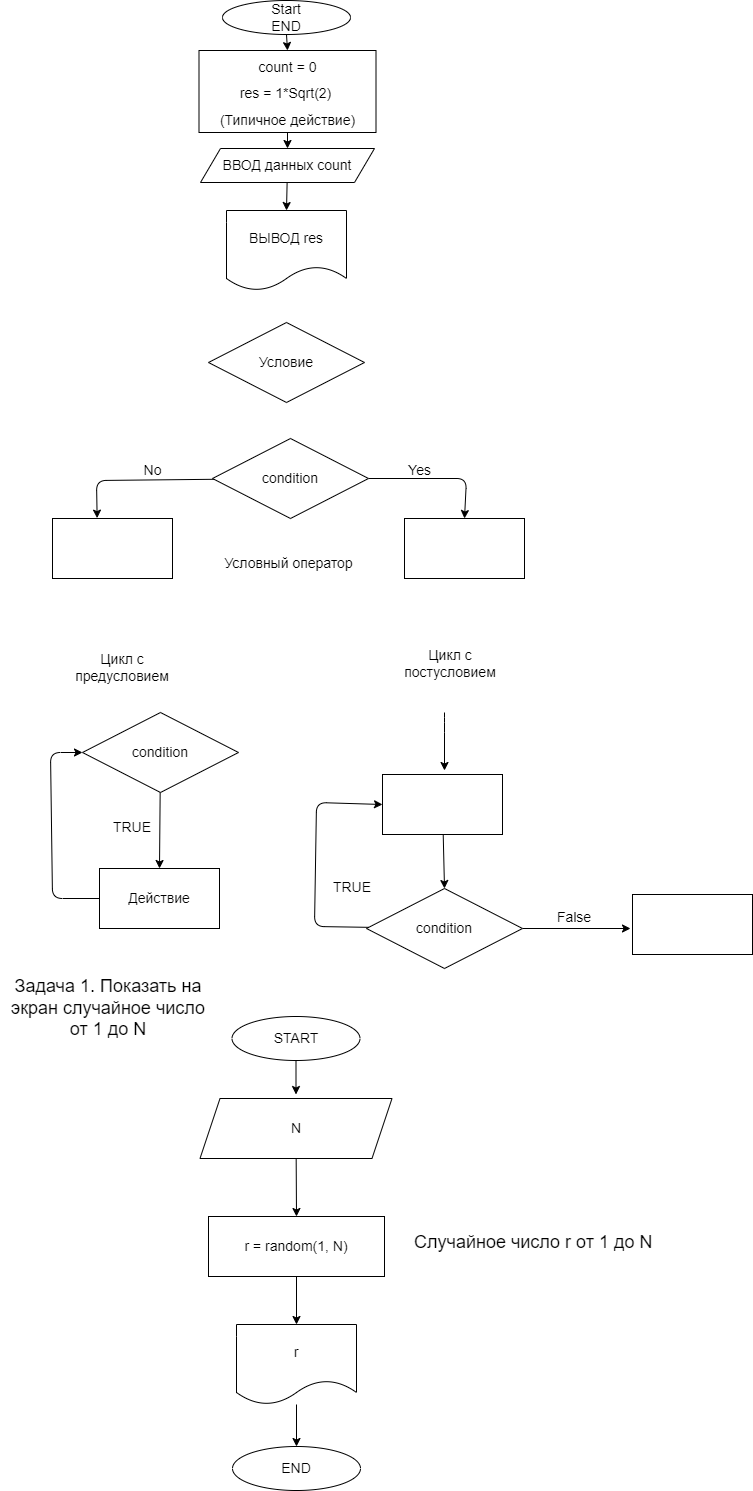

The diagram above was exported from draw.io. Its source (the exported page's mxGraphModel, read from the mxfile embedded in the PNG):
<mxGraphModel dx="752" dy="240" grid="1" gridSize="2" guides="1" tooltips="1" connect="1" arrows="1" fold="1" page="1" pageScale="1" pageWidth="827" pageHeight="1169" math="0" shadow="0">
  <root>
    <mxCell id="0" />
    <mxCell id="1" parent="0" />
    <mxCell id="6" value="" style="edgeStyle=none;html=1;fontSize=14;entryX=0.5;entryY=0;entryDx=0;entryDy=0;" edge="1" parent="1" source="2" target="4">
      <mxGeometry relative="1" as="geometry" />
    </mxCell>
    <mxCell id="2" value="&lt;font style=&quot;font-size: 14px&quot;&gt;Start&lt;br&gt;END&lt;br&gt;&lt;/font&gt;" style="ellipse;whiteSpace=wrap;html=1;" vertex="1" parent="1">
      <mxGeometry x="224" y="12" width="128" height="34" as="geometry" />
    </mxCell>
    <mxCell id="8" value="" style="edgeStyle=none;html=1;fontSize=14;" edge="1" parent="1" source="4" target="5">
      <mxGeometry relative="1" as="geometry" />
    </mxCell>
    <mxCell id="4" value="&lt;font style=&quot;font-size: 14px&quot;&gt;count = 0&lt;br&gt;res = 1*Sqrt(2)&amp;nbsp;&lt;br&gt;(Типичное действие)&lt;br&gt;&lt;/font&gt;" style="rounded=0;whiteSpace=wrap;html=1;fontSize=22;" vertex="1" parent="1">
      <mxGeometry x="200.5" y="62" width="177" height="82" as="geometry" />
    </mxCell>
    <mxCell id="10" style="edgeStyle=none;html=1;entryX=0.5;entryY=0;entryDx=0;entryDy=0;fontSize=14;" edge="1" parent="1" source="5" target="9">
      <mxGeometry relative="1" as="geometry" />
    </mxCell>
    <mxCell id="5" value="ВВОД данных count" style="shape=parallelogram;perimeter=parallelogramPerimeter;whiteSpace=wrap;html=1;fixedSize=1;fontSize=14;" vertex="1" parent="1">
      <mxGeometry x="202" y="160" width="174" height="34" as="geometry" />
    </mxCell>
    <mxCell id="9" value="ВЫВОД res" style="shape=document;whiteSpace=wrap;html=1;boundedLbl=1;fontSize=14;" vertex="1" parent="1">
      <mxGeometry x="228" y="222" width="120" height="80" as="geometry" />
    </mxCell>
    <mxCell id="11" value="Условие" style="rhombus;whiteSpace=wrap;html=1;fontSize=14;" vertex="1" parent="1">
      <mxGeometry x="210" y="334" width="156" height="80" as="geometry" />
    </mxCell>
    <mxCell id="15" style="edgeStyle=none;html=1;entryX=0.372;entryY=-0.006;entryDx=0;entryDy=0;entryPerimeter=0;fontSize=14;" edge="1" parent="1" source="12" target="13">
      <mxGeometry relative="1" as="geometry">
        <Array as="points">
          <mxPoint x="98" y="492" />
        </Array>
      </mxGeometry>
    </mxCell>
    <mxCell id="16" style="edgeStyle=none;html=1;entryX=0.5;entryY=0;entryDx=0;entryDy=0;fontSize=14;" edge="1" parent="1" source="12" target="14">
      <mxGeometry relative="1" as="geometry">
        <Array as="points">
          <mxPoint x="468" y="490" />
        </Array>
      </mxGeometry>
    </mxCell>
    <mxCell id="12" value="condition" style="rhombus;whiteSpace=wrap;html=1;fontSize=14;" vertex="1" parent="1">
      <mxGeometry x="214" y="450" width="156" height="80" as="geometry" />
    </mxCell>
    <mxCell id="13" value="" style="rounded=0;whiteSpace=wrap;html=1;fontSize=14;" vertex="1" parent="1">
      <mxGeometry x="54" y="530" width="120" height="60" as="geometry" />
    </mxCell>
    <mxCell id="14" value="" style="rounded=0;whiteSpace=wrap;html=1;fontSize=14;" vertex="1" parent="1">
      <mxGeometry x="406" y="530" width="120" height="60" as="geometry" />
    </mxCell>
    <mxCell id="17" value="No" style="text;html=1;align=center;verticalAlign=middle;resizable=0;points=[];autosize=1;strokeColor=none;fillColor=none;fontSize=14;" vertex="1" parent="1">
      <mxGeometry x="139" y="471" width="30" height="22" as="geometry" />
    </mxCell>
    <mxCell id="18" value="Yes" style="text;html=1;align=center;verticalAlign=middle;resizable=0;points=[];autosize=1;strokeColor=none;fillColor=none;fontSize=14;" vertex="1" parent="1">
      <mxGeometry x="404" y="471" width="34" height="22" as="geometry" />
    </mxCell>
    <mxCell id="19" value="Условный оператор" style="text;html=1;align=center;verticalAlign=middle;resizable=0;points=[];autosize=1;strokeColor=none;fillColor=none;fontSize=14;" vertex="1" parent="1">
      <mxGeometry x="220" y="564" width="140" height="22" as="geometry" />
    </mxCell>
    <mxCell id="22" style="edgeStyle=none;html=1;entryX=0.5;entryY=0;entryDx=0;entryDy=0;fontSize=14;" edge="1" parent="1" source="20" target="21">
      <mxGeometry relative="1" as="geometry" />
    </mxCell>
    <mxCell id="20" value="condition" style="rhombus;whiteSpace=wrap;html=1;fontSize=14;" vertex="1" parent="1">
      <mxGeometry x="84" y="724" width="156" height="80" as="geometry" />
    </mxCell>
    <mxCell id="24" style="edgeStyle=none;html=1;entryX=0;entryY=0.5;entryDx=0;entryDy=0;fontSize=14;exitX=0;exitY=0.5;exitDx=0;exitDy=0;" edge="1" parent="1" source="21" target="20">
      <mxGeometry relative="1" as="geometry">
        <Array as="points">
          <mxPoint x="54" y="910" />
          <mxPoint x="52" y="764" />
        </Array>
      </mxGeometry>
    </mxCell>
    <mxCell id="21" value="Действие" style="rounded=0;whiteSpace=wrap;html=1;fontSize=14;" vertex="1" parent="1">
      <mxGeometry x="101" y="880" width="120" height="60" as="geometry" />
    </mxCell>
    <mxCell id="23" value="TRUE" style="text;html=1;strokeColor=none;fillColor=none;align=center;verticalAlign=middle;whiteSpace=wrap;rounded=0;fontSize=14;" vertex="1" parent="1">
      <mxGeometry x="104" y="824" width="60" height="30" as="geometry" />
    </mxCell>
    <mxCell id="25" value="Цикл с предусловием" style="text;html=1;strokeColor=none;fillColor=none;align=center;verticalAlign=middle;whiteSpace=wrap;rounded=0;fontSize=14;" vertex="1" parent="1">
      <mxGeometry x="94" y="664" width="60" height="30" as="geometry" />
    </mxCell>
    <mxCell id="26" value="Цикл с постусловием" style="text;html=1;strokeColor=none;fillColor=none;align=center;verticalAlign=middle;whiteSpace=wrap;rounded=0;fontSize=14;" vertex="1" parent="1">
      <mxGeometry x="422" y="660" width="60" height="30" as="geometry" />
    </mxCell>
    <mxCell id="29" value="" style="endArrow=classic;html=1;fontSize=14;" edge="1" parent="1">
      <mxGeometry width="50" height="50" relative="1" as="geometry">
        <mxPoint x="446" y="724" as="sourcePoint" />
        <mxPoint x="446" y="782" as="targetPoint" />
        <Array as="points">
          <mxPoint x="446" y="734" />
        </Array>
      </mxGeometry>
    </mxCell>
    <mxCell id="33" style="edgeStyle=none;html=1;entryX=0.5;entryY=0;entryDx=0;entryDy=0;fontSize=14;" edge="1" parent="1" source="31" target="32">
      <mxGeometry relative="1" as="geometry" />
    </mxCell>
    <mxCell id="31" value="" style="rounded=0;whiteSpace=wrap;html=1;fontSize=14;" vertex="1" parent="1">
      <mxGeometry x="384" y="786" width="120" height="60" as="geometry" />
    </mxCell>
    <mxCell id="36" style="edgeStyle=none;html=1;entryX=0;entryY=0.5;entryDx=0;entryDy=0;fontSize=14;" edge="1" parent="1" source="32" target="31">
      <mxGeometry relative="1" as="geometry">
        <Array as="points">
          <mxPoint x="316" y="938" />
          <mxPoint x="318" y="814" />
        </Array>
      </mxGeometry>
    </mxCell>
    <mxCell id="37" style="edgeStyle=none;html=1;exitX=1;exitY=0.5;exitDx=0;exitDy=0;fontSize=14;" edge="1" parent="1" source="32">
      <mxGeometry relative="1" as="geometry">
        <mxPoint x="632" y="940" as="targetPoint" />
      </mxGeometry>
    </mxCell>
    <mxCell id="32" value="condition" style="rhombus;whiteSpace=wrap;html=1;fontSize=14;" vertex="1" parent="1">
      <mxGeometry x="368" y="900" width="156" height="80" as="geometry" />
    </mxCell>
    <mxCell id="34" value="TRUE" style="text;html=1;strokeColor=none;fillColor=none;align=center;verticalAlign=middle;whiteSpace=wrap;rounded=0;fontSize=14;" vertex="1" parent="1">
      <mxGeometry x="324" y="884" width="60" height="30" as="geometry" />
    </mxCell>
    <mxCell id="35" value="False" style="text;html=1;strokeColor=none;fillColor=none;align=center;verticalAlign=middle;whiteSpace=wrap;rounded=0;fontSize=14;" vertex="1" parent="1">
      <mxGeometry x="546" y="914" width="60" height="30" as="geometry" />
    </mxCell>
    <mxCell id="38" value="" style="rounded=0;whiteSpace=wrap;html=1;fontSize=14;" vertex="1" parent="1">
      <mxGeometry x="634" y="906" width="120" height="60" as="geometry" />
    </mxCell>
    <mxCell id="40" value="" style="edgeStyle=none;html=1;fontSize=14;entryX=0.5;entryY=0;entryDx=0;entryDy=0;" edge="1" source="41" parent="1">
      <mxGeometry relative="1" as="geometry">
        <mxPoint x="297.5" y="1106" as="targetPoint" />
      </mxGeometry>
    </mxCell>
    <mxCell id="41" value="&lt;font style=&quot;font-size: 14px&quot;&gt;START&lt;br&gt;&lt;/font&gt;" style="ellipse;whiteSpace=wrap;html=1;" vertex="1" parent="1">
      <mxGeometry x="233.5" y="1028" width="128" height="44" as="geometry" />
    </mxCell>
    <mxCell id="50" style="edgeStyle=none;html=1;entryX=0.5;entryY=0;entryDx=0;entryDy=0;fontSize=14;" edge="1" parent="1" source="48" target="49">
      <mxGeometry relative="1" as="geometry" />
    </mxCell>
    <mxCell id="48" value="N" style="shape=parallelogram;perimeter=parallelogramPerimeter;whiteSpace=wrap;html=1;fixedSize=1;fontSize=14;" vertex="1" parent="1">
      <mxGeometry x="201.5" y="1110" width="192" height="60" as="geometry" />
    </mxCell>
    <mxCell id="52" style="edgeStyle=none;html=1;fontSize=14;" edge="1" parent="1" source="49" target="51">
      <mxGeometry relative="1" as="geometry" />
    </mxCell>
    <mxCell id="49" value="r = random(1, N)" style="rounded=0;whiteSpace=wrap;html=1;fontSize=14;" vertex="1" parent="1">
      <mxGeometry x="210" y="1228" width="176" height="60" as="geometry" />
    </mxCell>
    <mxCell id="54" style="edgeStyle=none;html=1;entryX=0.5;entryY=0;entryDx=0;entryDy=0;fontSize=14;" edge="1" parent="1" source="51" target="53">
      <mxGeometry relative="1" as="geometry" />
    </mxCell>
    <mxCell id="51" value="r" style="shape=document;whiteSpace=wrap;html=1;boundedLbl=1;fontSize=14;" vertex="1" parent="1">
      <mxGeometry x="238" y="1336" width="120" height="80" as="geometry" />
    </mxCell>
    <mxCell id="53" value="&lt;font style=&quot;font-size: 14px&quot;&gt;END&lt;br&gt;&lt;/font&gt;" style="ellipse;whiteSpace=wrap;html=1;" vertex="1" parent="1">
      <mxGeometry x="234" y="1458" width="128" height="44" as="geometry" />
    </mxCell>
    <mxCell id="55" value="&lt;font style=&quot;font-size: 18px&quot;&gt;Задача 1. Показать на экран случайное число от 1 до N&lt;/font&gt;" style="text;html=1;strokeColor=none;fillColor=none;align=center;verticalAlign=middle;whiteSpace=wrap;rounded=0;fontSize=14;" vertex="1" parent="1">
      <mxGeometry x="2" y="976" width="216" height="87" as="geometry" />
    </mxCell>
    <mxCell id="56" value="Случайное число r от 1 до N" style="text;html=1;align=left;verticalAlign=middle;resizable=0;points=[];autosize=1;strokeColor=none;fillColor=none;fontSize=18;" vertex="1" parent="1">
      <mxGeometry x="414" y="1240" width="250" height="28" as="geometry" />
    </mxCell>
  </root>
</mxGraphModel>